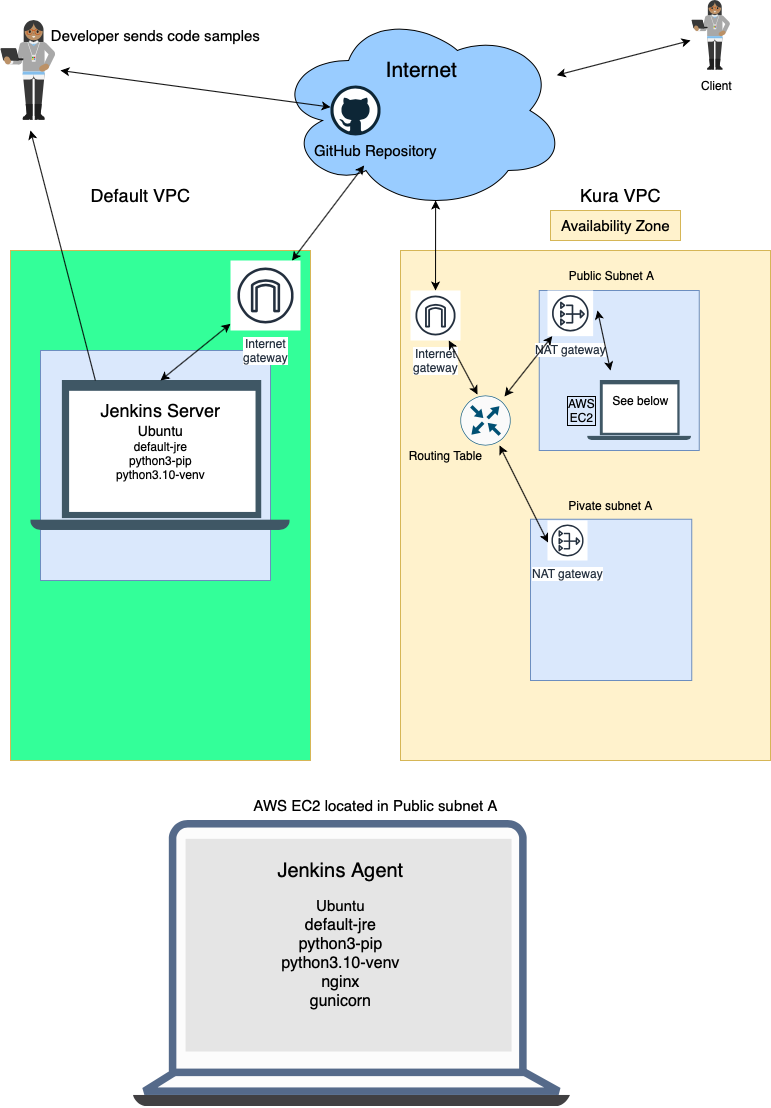

The diagram above was exported from draw.io. Its source (the exported page's mxGraphModel, read from the mxfile embedded in the PNG):
<mxGraphModel dx="921" dy="783" grid="1" gridSize="10" guides="1" tooltips="1" connect="1" arrows="1" fold="1" page="1" pageScale="1" pageWidth="850" pageHeight="1100" math="0" shadow="0">
  <root>
    <mxCell id="0" />
    <mxCell id="1" parent="0" />
    <mxCell id="f-23piHEK1ZA5-QkKuWN-14" value="" style="rounded=0;whiteSpace=wrap;html=1;strokeColor=#d6b656;fillColor=#fff2cc;direction=south;" parent="1" vertex="1">
      <mxGeometry x="430" y="270" width="370" height="510" as="geometry" />
    </mxCell>
    <mxCell id="f-23piHEK1ZA5-QkKuWN-16" value="" style="whiteSpace=wrap;html=1;aspect=fixed;strokeColor=#6c8ebf;fillColor=#dae8fc;" parent="1" vertex="1">
      <mxGeometry x="560" y="538.75" width="161.25" height="161.25" as="geometry" />
    </mxCell>
    <mxCell id="f-23piHEK1ZA5-QkKuWN-4" value="Default VPC" style="text;html=1;resizable=0;autosize=1;align=center;verticalAlign=middle;points=[];fillColor=none;strokeColor=none;rounded=0;fontSize=18;" parent="1" vertex="1">
      <mxGeometry x="110" y="200" width="120" height="30" as="geometry" />
    </mxCell>
    <mxCell id="f-23piHEK1ZA5-QkKuWN-5" value="Kura VPC" style="text;html=1;resizable=0;autosize=1;align=center;verticalAlign=middle;points=[];fillColor=none;strokeColor=none;rounded=0;fontSize=18;" parent="1" vertex="1">
      <mxGeometry x="600" y="200" width="100" height="30" as="geometry" />
    </mxCell>
    <mxCell id="f-23piHEK1ZA5-QkKuWN-13" value="" style="rounded=0;whiteSpace=wrap;html=1;strokeColor=#d6b656;fillColor=#33FF99;direction=south;" parent="1" vertex="1">
      <mxGeometry x="40" y="270" width="300" height="510" as="geometry" />
    </mxCell>
    <mxCell id="f-23piHEK1ZA5-QkKuWN-15" value="" style="whiteSpace=wrap;html=1;aspect=fixed;strokeColor=#6c8ebf;fillColor=#dae8fc;" parent="1" vertex="1">
      <mxGeometry x="568.75" y="310" width="160" height="160" as="geometry" />
    </mxCell>
    <mxCell id="f-23piHEK1ZA5-QkKuWN-19" value="" style="shape=image;verticalLabelPosition=bottom;labelBackgroundColor=#ffffff;verticalAlign=top;aspect=fixed;imageAspect=0;image=data:image/svg+xml,(base64 omitted: 2928 chars);fillStyle=solid;fillColor=#99CCFF;" parent="1" vertex="1">
      <mxGeometry x="617" y="400" width="104.21" height="60" as="geometry" />
    </mxCell>
    <mxCell id="f-23piHEK1ZA5-QkKuWN-20" value="AWS&lt;br&gt;EC2" style="text;html=1;resizable=0;autosize=1;align=center;verticalAlign=middle;points=[];fillColor=none;strokeColor=none;rounded=0;labelBorderColor=default;" parent="1" vertex="1">
      <mxGeometry x="585.63" y="410" width="50" height="40" as="geometry" />
    </mxCell>
    <mxCell id="f-23piHEK1ZA5-QkKuWN-23" value="" style="shape=image;verticalLabelPosition=bottom;labelBackgroundColor=#ffffff;verticalAlign=top;aspect=fixed;imageAspect=0;image=data:image/svg+xml,(base64 omitted: 3504 chars);fillStyle=solid;fillColor=#99CCFF;" parent="1" vertex="1">
      <mxGeometry x="163" y="840" width="437" height="286.31" as="geometry" />
    </mxCell>
    <mxCell id="f-23piHEK1ZA5-QkKuWN-24" value="AWS EC2 located in Public subnet A" style="text;html=1;align=center;verticalAlign=middle;resizable=0;points=[];autosize=1;strokeColor=none;fillColor=none;fontSize=15;" parent="1" vertex="1">
      <mxGeometry x="270" y="810" width="270" height="30" as="geometry" />
    </mxCell>
    <mxCell id="f-23piHEK1ZA5-QkKuWN-25" value="Public Subnet A" style="text;html=1;align=center;verticalAlign=middle;resizable=0;points=[];autosize=1;strokeColor=none;fillColor=none;" parent="1" vertex="1">
      <mxGeometry x="585.63" y="280" width="110" height="30" as="geometry" />
    </mxCell>
    <mxCell id="f-23piHEK1ZA5-QkKuWN-26" value="Pivate subnet A" style="text;html=1;align=center;verticalAlign=middle;resizable=0;points=[];autosize=1;strokeColor=none;fillColor=none;" parent="1" vertex="1">
      <mxGeometry x="585" y="510" width="110" height="30" as="geometry" />
    </mxCell>
    <mxCell id="f-23piHEK1ZA5-QkKuWN-30" value="NAT gateway" style="sketch=0;outlineConnect=0;fontColor=#232F3E;gradientColor=none;strokeColor=#232F3E;fillColor=#ffffff;dashed=0;verticalLabelPosition=bottom;verticalAlign=top;align=center;html=1;fontSize=12;fontStyle=0;aspect=fixed;shape=mxgraph.aws4.resourceIcon;resIcon=mxgraph.aws4.nat_gateway;labelBackgroundColor=#FFFFFF;fillStyle=solid;" parent="1" vertex="1">
      <mxGeometry x="577" y="310" width="45.63" height="45.63" as="geometry" />
    </mxCell>
    <mxCell id="f-23piHEK1ZA5-QkKuWN-31" value="NAT gateway" style="sketch=0;outlineConnect=0;fontColor=#232F3E;gradientColor=none;strokeColor=#232F3E;fillColor=#ffffff;dashed=0;verticalLabelPosition=bottom;verticalAlign=top;align=center;html=1;fontSize=12;fontStyle=0;aspect=fixed;shape=mxgraph.aws4.resourceIcon;resIcon=mxgraph.aws4.nat_gateway;labelBackgroundColor=#FFFFFF;fillStyle=solid;" parent="1" vertex="1">
      <mxGeometry x="577" y="540" width="40" height="40" as="geometry" />
    </mxCell>
    <mxCell id="f-23piHEK1ZA5-QkKuWN-32" value="Internet&#10;gateway" style="sketch=0;outlineConnect=0;fontColor=#232F3E;gradientColor=none;strokeColor=#232F3E;fillColor=#ffffff;dashed=0;verticalLabelPosition=bottom;verticalAlign=top;align=center;html=1;fontSize=12;fontStyle=0;aspect=fixed;shape=mxgraph.aws4.resourceIcon;resIcon=mxgraph.aws4.internet_gateway;labelBackgroundColor=#FFFFFF;fillStyle=solid;" parent="1" vertex="1">
      <mxGeometry x="440" y="310" width="50" height="50" as="geometry" />
    </mxCell>
    <mxCell id="f-23piHEK1ZA5-QkKuWN-33" value="" style="endArrow=classic;startArrow=classic;html=1;rounded=0;exitX=0.88;exitY=0.02;exitDx=0;exitDy=0;exitPerimeter=0;" parent="1" source="SHimW9h2VVN_0FfDNUZX-15" target="f-23piHEK1ZA5-QkKuWN-30" edge="1">
      <mxGeometry width="50" height="50" relative="1" as="geometry">
        <mxPoint x="490" y="390" as="sourcePoint" />
        <mxPoint x="540" y="340" as="targetPoint" />
      </mxGeometry>
    </mxCell>
    <mxCell id="f-23piHEK1ZA5-QkKuWN-34" value="" style="endArrow=classic;startArrow=classic;html=1;rounded=0;entryX=0.013;entryY=0.549;entryDx=0;entryDy=0;entryPerimeter=0;exitX=0.78;exitY=1;exitDx=0;exitDy=0;exitPerimeter=0;" parent="1" source="SHimW9h2VVN_0FfDNUZX-15" target="f-23piHEK1ZA5-QkKuWN-31" edge="1">
      <mxGeometry width="50" height="50" relative="1" as="geometry">
        <mxPoint x="480" y="540" as="sourcePoint" />
        <mxPoint x="530" y="490" as="targetPoint" />
      </mxGeometry>
    </mxCell>
    <mxCell id="f-23piHEK1ZA5-QkKuWN-35" value="" style="whiteSpace=wrap;html=1;aspect=fixed;strokeColor=#6c8ebf;fillColor=#dae8fc;" parent="1" vertex="1">
      <mxGeometry x="70" y="370" width="230" height="230" as="geometry" />
    </mxCell>
    <mxCell id="f-23piHEK1ZA5-QkKuWN-37" value="" style="shape=image;verticalLabelPosition=bottom;labelBackgroundColor=#ffffff;verticalAlign=top;aspect=fixed;imageAspect=0;image=data:image/svg+xml,(base64 omitted: 2928 chars);fillStyle=solid;fillColor=#99CCFF;" parent="1" vertex="1">
      <mxGeometry x="59.739999999999995" y="400" width="260.51" height="150" as="geometry" />
    </mxCell>
    <mxCell id="f-23piHEK1ZA5-QkKuWN-38" value="Jenkins Server" style="text;html=1;align=center;verticalAlign=middle;resizable=0;points=[];autosize=1;strokeColor=none;fillColor=none;fontSize=18;" parent="1" vertex="1">
      <mxGeometry x="120" y="415" width="140" height="30" as="geometry" />
    </mxCell>
    <mxCell id="f-23piHEK1ZA5-QkKuWN-39" value="" style="endArrow=classic;startArrow=classic;html=1;rounded=0;exitX=0.5;exitY=0;exitDx=0;exitDy=0;" parent="1" target="f-23piHEK1ZA5-QkKuWN-40" edge="1" source="f-23piHEK1ZA5-QkKuWN-37">
      <mxGeometry width="50" height="50" relative="1" as="geometry">
        <mxPoint x="145.63" y="400" as="sourcePoint" />
        <mxPoint x="195.63" y="350" as="targetPoint" />
      </mxGeometry>
    </mxCell>
    <mxCell id="f-23piHEK1ZA5-QkKuWN-40" value="Internet&#10;gateway" style="sketch=0;outlineConnect=0;fontColor=#232F3E;gradientColor=none;strokeColor=#232F3E;fillColor=#ffffff;dashed=0;verticalLabelPosition=bottom;verticalAlign=top;align=center;html=1;fontSize=12;fontStyle=0;aspect=fixed;shape=mxgraph.aws4.resourceIcon;resIcon=mxgraph.aws4.internet_gateway;labelBackgroundColor=#FFFFFF;fillStyle=solid;" parent="1" vertex="1">
      <mxGeometry x="260" y="280" width="70" height="70" as="geometry" />
    </mxCell>
    <mxCell id="f-23piHEK1ZA5-QkKuWN-41" value="" style="ellipse;shape=cloud;whiteSpace=wrap;html=1;labelBackgroundColor=#FFFFFF;fillStyle=solid;fillColor=#99CCFF;" parent="1" vertex="1">
      <mxGeometry x="305.63" y="30" width="290" height="200" as="geometry" />
    </mxCell>
    <mxCell id="f-23piHEK1ZA5-QkKuWN-42" value="Internet" style="text;html=1;align=center;verticalAlign=middle;resizable=0;points=[];autosize=1;strokeColor=none;fillColor=none;fontSize=21;" parent="1" vertex="1">
      <mxGeometry x="405.63" y="70" width="90" height="40" as="geometry" />
    </mxCell>
    <mxCell id="f-23piHEK1ZA5-QkKuWN-43" value="" style="endArrow=classic;startArrow=classic;html=1;rounded=0;" parent="1" source="f-23piHEK1ZA5-QkKuWN-40" edge="1" target="f-23piHEK1ZA5-QkKuWN-51">
      <mxGeometry width="50" height="50" relative="1" as="geometry">
        <mxPoint x="400" y="280" as="sourcePoint" />
        <mxPoint x="450" y="230" as="targetPoint" />
      </mxGeometry>
    </mxCell>
    <mxCell id="f-23piHEK1ZA5-QkKuWN-44" value="" style="endArrow=classic;startArrow=classic;html=1;rounded=0;entryX=0.55;entryY=0.95;entryDx=0;entryDy=0;entryPerimeter=0;" parent="1" source="f-23piHEK1ZA5-QkKuWN-32" target="f-23piHEK1ZA5-QkKuWN-41" edge="1">
      <mxGeometry width="50" height="50" relative="1" as="geometry">
        <mxPoint x="450" y="320" as="sourcePoint" />
        <mxPoint x="500" y="270" as="targetPoint" />
      </mxGeometry>
    </mxCell>
    <mxCell id="f-23piHEK1ZA5-QkKuWN-45" value="See below" style="text;html=1;align=center;verticalAlign=middle;resizable=0;points=[];autosize=1;strokeColor=none;fillColor=none;" parent="1" vertex="1">
      <mxGeometry x="630" y="405" width="80" height="30" as="geometry" />
    </mxCell>
    <mxCell id="f-23piHEK1ZA5-QkKuWN-46" value="" style="endArrow=classic;startArrow=classic;html=1;rounded=0;fontSize=18;entryX=1.096;entryY=0.438;entryDx=0;entryDy=0;entryPerimeter=0;" parent="1" target="f-23piHEK1ZA5-QkKuWN-30" edge="1">
      <mxGeometry width="50" height="50" relative="1" as="geometry">
        <mxPoint x="640" y="390" as="sourcePoint" />
        <mxPoint x="690" y="340" as="targetPoint" />
      </mxGeometry>
    </mxCell>
    <mxCell id="f-23piHEK1ZA5-QkKuWN-49" value="" style="dashed=0;outlineConnect=0;html=1;align=center;labelPosition=center;verticalLabelPosition=bottom;verticalAlign=top;shape=mxgraph.weblogos.github" parent="1" vertex="1">
      <mxGeometry x="360" y="105" width="50" height="50" as="geometry" />
    </mxCell>
    <mxCell id="f-23piHEK1ZA5-QkKuWN-51" value="GitHub Repository" style="text;html=1;align=center;verticalAlign=middle;resizable=0;points=[];autosize=1;strokeColor=none;fillColor=none;fontSize=15;" parent="1" vertex="1">
      <mxGeometry x="330" y="155" width="150" height="30" as="geometry" />
    </mxCell>
    <mxCell id="f-23piHEK1ZA5-QkKuWN-52" value="" style="shape=image;verticalLabelPosition=bottom;labelBackgroundColor=#ffffff;verticalAlign=top;aspect=fixed;imageAspect=0;image=data:image/svg+xml,(base64 omitted: 20376 chars);" parent="1" vertex="1">
      <mxGeometry x="30" y="40" width="55.36" height="100" as="geometry" />
    </mxCell>
    <mxCell id="f-23piHEK1ZA5-QkKuWN-56" value="Availability Zone" style="text;html=1;align=center;verticalAlign=middle;resizable=0;points=[];autosize=1;strokeColor=#d6b656;fillColor=#fff2cc;fontSize=15;" parent="1" vertex="1">
      <mxGeometry x="580" y="230" width="130" height="30" as="geometry" />
    </mxCell>
    <mxCell id="SHimW9h2VVN_0FfDNUZX-2" value="Jenkins Agent" style="text;html=1;align=center;verticalAlign=middle;resizable=0;points=[];autosize=1;strokeColor=none;fillColor=none;fontSize=20;" vertex="1" parent="1">
      <mxGeometry x="295" y="870" width="150" height="40" as="geometry" />
    </mxCell>
    <mxCell id="SHimW9h2VVN_0FfDNUZX-3" value="default-jre&lt;br&gt;python3-pip&lt;br&gt;python3.10-venv&lt;br&gt;nginx&lt;br&gt;gunicorn" style="text;html=1;align=center;verticalAlign=middle;resizable=0;points=[];autosize=1;strokeColor=none;fillColor=none;fontSize=16;" vertex="1" parent="1">
      <mxGeometry x="300" y="928.15" width="140" height="110" as="geometry" />
    </mxCell>
    <mxCell id="SHimW9h2VVN_0FfDNUZX-4" value="" style="shape=image;verticalLabelPosition=bottom;labelBackgroundColor=#ffffff;verticalAlign=top;aspect=fixed;imageAspect=0;image=data:image/svg+xml,(base64 omitted: 20376 chars);" vertex="1" parent="1">
      <mxGeometry x="721.25" y="20" width="38.75" height="70" as="geometry" />
    </mxCell>
    <mxCell id="SHimW9h2VVN_0FfDNUZX-5" value="" style="endArrow=classic;startArrow=classic;html=1;rounded=0;fontSize=20;" edge="1" parent="1" source="f-23piHEK1ZA5-QkKuWN-41">
      <mxGeometry width="50" height="50" relative="1" as="geometry">
        <mxPoint x="670" y="110" as="sourcePoint" />
        <mxPoint x="720" y="60" as="targetPoint" />
      </mxGeometry>
    </mxCell>
    <mxCell id="SHimW9h2VVN_0FfDNUZX-8" value="Developer sends code samples" style="text;html=1;align=center;verticalAlign=middle;resizable=0;points=[];autosize=1;strokeColor=none;fillColor=none;fontSize=15;" vertex="1" parent="1">
      <mxGeometry x="70" y="40" width="230" height="30" as="geometry" />
    </mxCell>
    <mxCell id="SHimW9h2VVN_0FfDNUZX-9" value="" style="endArrow=classic;startArrow=classic;html=1;rounded=0;fontSize=15;" edge="1" parent="1" target="f-23piHEK1ZA5-QkKuWN-49">
      <mxGeometry width="50" height="50" relative="1" as="geometry">
        <mxPoint x="90" y="90" as="sourcePoint" />
        <mxPoint x="240" y="100" as="targetPoint" />
      </mxGeometry>
    </mxCell>
    <mxCell id="SHimW9h2VVN_0FfDNUZX-11" value="Ubuntu" style="text;html=1;align=center;verticalAlign=middle;resizable=0;points=[];autosize=1;strokeColor=none;fillColor=none;fontSize=15;" vertex="1" parent="1">
      <mxGeometry x="335" y="910" width="70" height="30" as="geometry" />
    </mxCell>
    <mxCell id="SHimW9h2VVN_0FfDNUZX-12" value="default-jre&lt;br style=&quot;font-size: 12px;&quot;&gt;python3-pip&lt;br style=&quot;font-size: 12px;&quot;&gt;python3.10-venv&lt;br style=&quot;font-size: 12px;&quot;&gt;" style="text;html=1;align=center;verticalAlign=middle;resizable=0;points=[];autosize=1;strokeColor=none;fillColor=none;fontSize=12;" vertex="1" parent="1">
      <mxGeometry x="135" y="450" width="110" height="60" as="geometry" />
    </mxCell>
    <mxCell id="SHimW9h2VVN_0FfDNUZX-14" value="" style="endArrow=classic;html=1;rounded=0;fontSize=12;exitX=0.25;exitY=0;exitDx=0;exitDy=0;" edge="1" parent="1" source="f-23piHEK1ZA5-QkKuWN-37">
      <mxGeometry width="50" height="50" relative="1" as="geometry">
        <mxPoint x="50" y="260" as="sourcePoint" />
        <mxPoint x="60" y="150" as="targetPoint" />
      </mxGeometry>
    </mxCell>
    <mxCell id="SHimW9h2VVN_0FfDNUZX-15" value="" style="sketch=0;points=[[0.5,0,0],[1,0.5,0],[0.5,1,0],[0,0.5,0],[0.145,0.145,0],[0.8555,0.145,0],[0.855,0.8555,0],[0.145,0.855,0]];verticalLabelPosition=bottom;html=1;verticalAlign=top;aspect=fixed;align=center;pointerEvents=1;shape=mxgraph.cisco19.rect;prIcon=router;fillColor=#FAFAFA;strokeColor=#005073;fontSize=12;" vertex="1" parent="1">
      <mxGeometry x="490" y="415" width="50" height="50" as="geometry" />
    </mxCell>
    <mxCell id="SHimW9h2VVN_0FfDNUZX-16" value="" style="endArrow=classic;startArrow=classic;html=1;rounded=0;fontSize=12;exitX=0.34;exitY=-0.02;exitDx=0;exitDy=0;exitPerimeter=0;" edge="1" parent="1" source="SHimW9h2VVN_0FfDNUZX-15" target="f-23piHEK1ZA5-QkKuWN-32">
      <mxGeometry width="50" height="50" relative="1" as="geometry">
        <mxPoint x="490" y="390" as="sourcePoint" />
        <mxPoint x="540" y="340" as="targetPoint" />
      </mxGeometry>
    </mxCell>
    <mxCell id="SHimW9h2VVN_0FfDNUZX-18" value="Routing Table" style="text;html=1;align=center;verticalAlign=middle;resizable=0;points=[];autosize=1;strokeColor=none;fillColor=none;fontSize=12;" vertex="1" parent="1">
      <mxGeometry x="425" y="460" width="100" height="30" as="geometry" />
    </mxCell>
    <mxCell id="SHimW9h2VVN_0FfDNUZX-19" value="Client" style="text;html=1;align=center;verticalAlign=middle;resizable=0;points=[];autosize=1;strokeColor=none;fillColor=none;fontSize=12;" vertex="1" parent="1">
      <mxGeometry x="721.21" y="90" width="50" height="30" as="geometry" />
    </mxCell>
    <mxCell id="SHimW9h2VVN_0FfDNUZX-20" value="Ubuntu" style="text;html=1;align=center;verticalAlign=middle;resizable=0;points=[];autosize=1;strokeColor=none;fillColor=none;fontSize=14;" vertex="1" parent="1">
      <mxGeometry x="154.99" y="435" width="70" height="30" as="geometry" />
    </mxCell>
  </root>
</mxGraphModel>